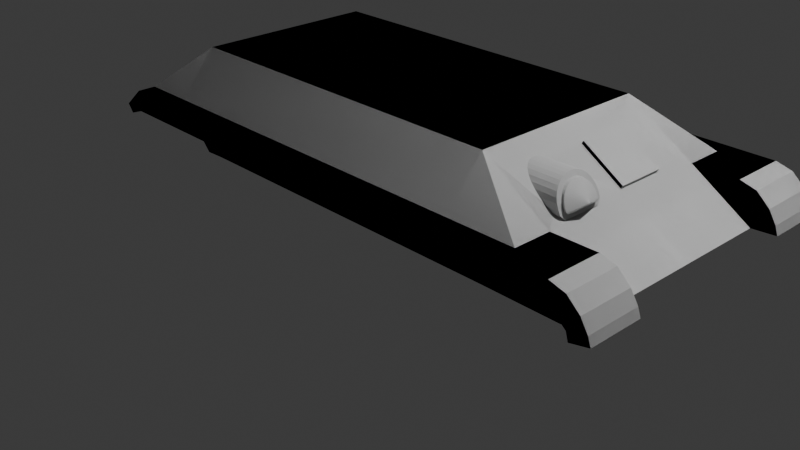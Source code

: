 # Source: t34.blend  (saved by Blender 4.2.66; exported with 4.5.12 LTS)
import bpy
from mathutils import Matrix  # noqa: F401  (used for matrix-valued properties, if any)

bpy.ops.wm.read_factory_settings(use_empty=True)
scene = bpy.context.scene
scene.name = 'Scene'

# ---- collections
col_collection_1 = bpy.data.collections.new('Collection 1'); scene.collection.children.link(col_collection_1)
col_collection = bpy.data.collections.new('Collection'); scene.collection.children.link(col_collection)
col_armor = bpy.data.collections.new('Armor'); scene.collection.children.link(col_armor)

# ---- world
world_world = bpy.data.worlds.new('World'); scene.world = world_world
world_world.use_nodes = True; world_world.node_tree.nodes.clear()
_N = world_world.node_tree.nodes; _L = world_world.node_tree.links
n0 = _N.new('ShaderNodeOutputWorld'); n0.name = 'World Output'; n0.location = (300, 300)
n1 = _N.new('ShaderNodeBackground'); n1.name = 'Background'; n1.location = (10, 300)
n1.inputs[0].default_value = (0.05088, 0.05088, 0.05088, 1.0)
_L.new(n1.outputs[0], n0.inputs[0])
n0.is_active_output = True
world_world.color = (0.05088, 0.05088, 0.05088)
world_world.sun_shadow_jitter_overblur = 0.0

# ---- cameras
cam_camera = bpy.data.cameras.new('Camera')
cam_camera.clip_end = 100.0
cam_camera.ortho_scale = 7.314

# ---- lights
light_light = bpy.data.lights.new('Light', 'POINT')
light_light.energy = 1000.0
light_light.shadow_soft_size = 0.1

# ---- meshes
me_cube_001 = bpy.data.meshes.new('Cube.001')
me_cube_001.from_pydata([(-1.805, 1.04, 1.578), (2.565, -0.2724, 1.232), (2.788, -0.8817, 0.3677), (2.788, 1.04, 0.3677), (3.251, 1.04, 0.7206), (3.251, -0.8817, 0.7206), (2.508, -0.3308, 1.36), (2.498, -0.361, 1.383), (-2.023, -0.8817, 0.3679), (-2.023, 1.04, 0.3679), (2.485, -0.4328, 1.41), (-1.805, 1.04, 1.122), (1.896, 1.04, 1.122), (1.896, -0.8817, 1.578), (1.896, 1.04, 0.3759), (-1.805, 1.04, 0.3759), (2.508, -0.6126, 1.36), (2.371, -0.8817, 0.3715), (2.617, -0.8817, 1.122), (2.371, 1.04, 0.3715), (2.534, -0.6558, 1.301), (1.896, -1.282, 1.122), (2.565, -0.671, 1.232), (1.896, 1.44, 1.122), (1.896, 1.04, 1.578), (2.617, 1.04, 1.122), (2.617, -1.282, 1.122), (2.576, -0.275, 1.208), (1.896, -0.8817, 1.122), (1.896, -0.8817, 0.3759), (-1.805, -0.8817, 0.3759), (-1.805, -0.8817, 1.122), (-1.805, 1.44, 1.122), (-2.553, 1.04, 0.9265), (-1.805, -1.282, 1.122), (2.082, -0.4717, 1.462), (-1.805, -0.8817, 1.578), (-2.553, -0.8817, 0.9265), (-2.329, -1.282, 1.122), (-1.805, 1.047, 1.122), (2.086, -0.521, 1.458), (2.083, -0.502, 1.46), (2.083, -0.4414, 1.46), (2.107, -0.5685, 1.445), (2.086, -0.4224, 1.458), (2.14, -0.3312, 1.424), (2.186, -0.6505, 1.395), (2.186, -0.2929, 1.395), (2.241, -0.682, 1.36), (2.14, -0.6122, 1.424), (2.107, -0.3749, 1.445), (2.304, -0.7053, 1.32), (2.372, -0.2237, 1.277), (2.372, -0.7197, 1.277), (2.304, -0.238, 1.32), (2.515, -0.2237, 1.186), (2.583, -0.6751, 1.143), (2.583, -0.2683, 1.143), (2.515, -0.7197, 1.186), (2.444, -0.2188, 1.232), (2.444, -0.7246, 1.232), (2.241, -0.2614, 1.36), (2.526, -0.238, 1.32), (2.508, -0.2614, 1.36), (2.585, -0.7197, 1.186), (2.605, -0.6751, 1.143), (2.47, -0.5685, 1.445), (2.479, -0.6122, 1.424), (2.492, -0.2929, 1.395), (2.605, -0.2683, 1.143), (2.492, -0.6505, 1.395), (2.479, -0.3312, 1.424), (2.585, -0.2237, 1.186), (2.508, -0.682, 1.36), (2.47, -0.3749, 1.445), (2.565, -0.2188, 1.232), (2.526, -0.7053, 1.32), (2.464, -0.4224, 1.458), (2.545, -0.7197, 1.277), (2.462, -0.4717, 1.462), (2.545, -0.2237, 1.277), (2.565, -0.7246, 1.232), (2.464, -0.521, 1.458), (2.534, -0.2876, 1.301), (2.52, -0.306, 1.333), (2.576, -0.6684, 1.208), (2.583, -0.652, 1.192), (2.49, -0.548, 1.4), (2.498, -0.5824, 1.383), (2.583, -0.2914, 1.192), (2.52, -0.6374, 1.333), (2.49, -0.3954, 1.4), (2.549, -0.6672, 1.267), (2.484, -0.4717, 1.413), (2.549, -0.2762, 1.267), (2.485, -0.5106, 1.41), (2.568, -0.2963, 1.301), (2.617, -0.6608, 1.192), (2.542, -0.3395, 1.36), (2.617, -0.3001, 1.192), (2.532, -0.3697, 1.383), (2.554, -0.6462, 1.333), (2.524, -0.4042, 1.4), (2.568, -0.6646, 1.301), (2.52, -0.4416, 1.41), (2.583, -0.285, 1.267), (2.52, -0.5194, 1.41), (2.554, -0.3148, 1.333), (2.61, -0.6772, 1.208), (2.524, -0.5567, 1.4), (2.532, -0.5912, 1.383), (2.542, -0.6214, 1.36), (2.61, -0.2837, 1.208), (2.599, -0.2812, 1.232), (2.583, -0.6759, 1.267), (2.518, -0.4805, 1.413), (2.599, -0.6798, 1.232), (2.679, -0.4899, 1.254), (2.617, -0.4812, 1.192), (2.128, 0.09389, 1.431), (2.558, 0.09389, 1.159), (2.128, 0.6022, 1.431), (2.558, 0.6022, 1.159), (2.145, 0.6022, 1.459), (2.145, 0.09389, 1.459), (2.575, 0.09389, 1.187), (2.575, 0.6022, 1.187), (3.092, -0.8817, 1.122), (3.092, 1.04, 1.122), (3.092, 1.44, 1.122), (3.092, -1.282, 1.122), (3.26, -0.8817, 1.075), (3.26, 1.04, 1.075), (3.26, 1.44, 1.075), (3.26, -1.282, 1.075), (3.396, -0.8817, 0.9521), (3.396, 1.04, 0.9521), (3.396, 1.44, 0.9521), (3.396, -1.282, 0.9521), (3.474, -0.8817, 0.8253), (3.474, 1.04, 0.8253), (3.474, 1.44, 0.8253), (3.474, -1.282, 0.8253), (3.505, -0.8817, 0.7361), (3.505, 1.04, 0.7361), (3.505, 1.44, 0.7361), (3.505, -1.282, 0.7361), (3.474, 1.626, 0.8253), (2.617, 1.44, 1.122), (2.617, 1.626, 1.122), (3.26, 1.626, 1.075), (3.092, 1.626, 1.122), (-1.805, 1.626, 1.122), (3.505, 1.626, 0.7361), (3.22, 1.626, 0.829), (1.896, 1.626, 1.122), (1.896, 1.626, 0.8996), (3.305, 1.626, 0.693), (3.396, 1.626, 0.9521), (-1.805, 1.626, 0.8996), (3.092, 1.626, 0.8996), (3.167, 1.626, 0.8773), (2.617, 1.626, 0.8996), (3.28, 1.626, 0.7797), (-2.329, 1.626, 0.8996), (-2.329, 1.44, 1.122), (-2.329, 1.626, 1.122), (-2.565, 1.44, 0.9223), (-2.565, 1.626, 0.9223), (-2.498, 1.626, 0.8371), (-1.804, -1.282, 1.122), (3.093, -1.282, 1.122), (3.261, -1.282, 1.075), (3.397, -1.282, 0.9521), (3.475, -1.282, 0.8253), (3.506, -1.282, 0.7361), (3.475, -1.468, 0.8253), (2.619, -1.282, 1.122), (2.619, -1.468, 1.122), (3.261, -1.468, 1.075), (3.093, -1.468, 1.122), (-1.804, -1.468, 1.122), (3.221, -1.468, 0.829), (3.306, -1.468, 0.693), (3.397, -1.468, 0.9521), (-1.804, -1.468, 0.8996), (3.093, -1.468, 0.8996), (3.281, -1.468, 0.7797), (-2.327, -1.468, 1.122), (-2.564, -1.282, 0.9223), (-2.497, -1.468, 0.8371), (1.898, -1.282, 1.122), (3.506, -1.468, 0.7361), (1.898, -1.468, 1.122), (1.898, -1.468, 0.8996), (3.168, -1.468, 0.8773), (2.619, -1.468, 0.8996), (-2.327, -1.468, 0.8996), (-2.327, -1.282, 1.122), (-2.564, -1.468, 0.9223)], [], [(18, 17, 2, 5), (29, 30, 15, 14), (36, 13, 24, 0), (3, 4, 5, 2), (19, 25, 4, 3), (25, 18, 5, 4), (17, 19, 3, 2), (8, 37, 33, 9), (30, 31, 37, 8), (15, 30, 8, 9), (32, 23, 12, 11), (21, 34, 31, 28), (34, 36, 38), (29, 14, 19, 17), (14, 12, 25, 19), (28, 18, 26, 21), (23, 32, 0, 24), (36, 37, 38), (18, 28, 29, 17), (34, 21, 13, 36), (25, 12, 23, 148), (148, 23, 24), (24, 25, 148), (13, 21, 26), (18, 13, 26), (29, 28, 31, 30), (15, 11, 12, 14), (33, 37, 36, 0), (165, 33, 0), (32, 11, 33, 165), (0, 32, 165), (31, 34, 38, 37), (33, 39, 15, 9), (33, 11, 39), (11, 15, 39), (49, 13, 18, 58, 60, 53, 51, 48, 46), (44, 42, 41, 40, 43, 49, 46, 48, 51, 53, 60, 58, 56, 57, 55, 59, 52, 54, 61, 47, 45, 50), (121, 25, 24), (61, 63, 62, 54), (56, 65, 64, 58), (49, 67, 66, 43), (47, 68, 63, 61), (56, 65, 69, 57), (46, 70, 67, 49), (45, 71, 68, 47), (55, 72, 69, 57), (48, 73, 70, 46), (50, 74, 71, 45), (59, 75, 72, 55), (51, 76, 73, 48), (77, 74, 50, 44), (53, 78, 76, 51), (42, 35, 79, 77, 44), (52, 80, 75, 59), (60, 81, 78, 53), (40, 82, 79, 35, 41), (54, 62, 80, 52), (58, 64, 81, 60), (43, 66, 82, 40), (84, 83, 62, 63), (86, 85, 64, 65), (88, 87, 66, 67), (6, 84, 63, 68), (89, 86, 65, 69), (16, 88, 67, 70), (7, 6, 68, 71), (27, 89, 69, 72), (90, 16, 70, 73), (91, 7, 71, 74), (1, 27, 72, 75), (20, 90, 73, 76), (10, 91, 74, 77), (92, 20, 76, 78), (93, 10, 77, 79), (94, 1, 75, 80), (22, 92, 78, 81), (95, 93, 79, 82), (83, 94, 80, 62), (85, 22, 81, 64), (87, 95, 82, 66), (84, 6, 98, 107), (96, 107, 117), (94, 83, 96, 105), (90, 20, 103, 101), (86, 89, 99, 97), (22, 85, 108, 116), (91, 10, 104, 102), (88, 16, 111, 110), (95, 87, 109, 106), (20, 92, 114, 103), (6, 7, 100, 98), (10, 93, 115, 104), (89, 27, 112, 99), (83, 84, 107, 96), (1, 94, 105, 113), (16, 90, 101, 111), (85, 86, 97, 108), (92, 22, 116, 114), (7, 91, 102, 100), (87, 88, 110, 109), (93, 95, 106, 115), (27, 1, 113, 112), (97, 99, 118), (107, 98, 117), (98, 100, 117), (100, 102, 117), (102, 104, 117), (104, 115, 117), (115, 106, 117), (106, 109, 117), (109, 110, 117), (110, 111, 117), (111, 101, 117), (101, 103, 117), (103, 114, 117), (114, 116, 117), (116, 108, 117), (108, 97, 117), (97, 118, 117), (99, 112, 117), (112, 113, 117), (113, 105, 117), (105, 96, 117), (117, 118, 99), (121, 119, 124, 123), (139, 142, 146, 143), (124, 125, 126, 123), (119, 121, 24), (135, 138, 142, 139), (131, 134, 138, 135), (129, 128, 132, 133), (119, 42, 44), (119, 41, 42), (119, 40, 41), (148, 25, 128, 129), (18, 26, 130, 127), (119, 24, 13, 49, 43, 40), (127, 130, 134, 131), (121, 122, 25), (133, 132, 136, 137), (137, 136, 140, 141), (141, 140, 144, 145), (122, 121, 123, 126), (119, 120, 125, 124), (120, 122, 126, 125), (18, 25, 122, 120, 119, 44, 50, 45, 47, 61, 54, 52, 59, 55, 57, 56, 58), (137, 141, 147, 158), (23, 148, 149, 155), (129, 133, 150, 151), (141, 145, 153, 147), (148, 129, 151, 149), (165, 32, 152, 166), (133, 137, 158, 150), (23, 32, 152, 155), (151, 150, 161, 160), (147, 153, 157, 163), (149, 151, 160, 162), (150, 158, 154, 161), (155, 152, 159, 156), (155, 149, 162, 156), (158, 147, 163, 154), (166, 152, 159, 164), (166, 164, 169, 168), (165, 166, 168, 167), (165, 33, 167), (173, 174, 176, 184), (191, 177, 178, 193), (171, 172, 179, 180), (174, 175, 192, 176), (177, 171, 180, 178), (198, 170, 181, 188), (172, 173, 184, 179), (191, 170, 181, 193), (180, 179, 195, 186), (176, 192, 183, 187), (178, 180, 186, 196), (179, 184, 182, 195), (193, 181, 185, 194), (193, 178, 196, 194), (184, 176, 187, 182), (188, 181, 185, 197), (188, 197, 190, 199), (198, 188, 199, 189), (37, 38, 189), (143, 5, 18, 127, 131, 135, 139), (4, 144, 140, 136, 132, 128, 25)])
_uv = me_cube_001.uv_layers.new(name='UVMap')
_uv.uv.foreach_set('vector', [0.625, 0.25, 0.375, 0.25, 0.375, 0.25, 0.625, 0.25, 0.125, 0.5, 0.375, 0.5, 0.375, 0.75, 0.125, 0.75, 0.625, 0.5, 0.875, 0.5, 0.875, 0.75, 0.625, 0.75, 0.375, 0.0, 0.625, 0.0, 0.625, 0.25, 0.375, 0.25, 0.375, 1.0, 0.625, 1.0, 0.625, 1.0, 0.375, 1.0, 0.875, 0.75, 0.875, 0.5, 0.875, 0.5, 0.875, 0.75, 0.125, 0.5, 0.125, 0.75, 0.125, 0.75, 0.125, 0.5, 0.375, 0.5, 0.5301, 0.5, 0.5301, 0.75, 0.375, 0.75, 0.375, 0.5, 0.5301, 0.5, 0.5301, 0.5, 0.375, 0.5, 0.375, 0.75, 0.375, 0.5, 0.375, 0.5, 0.375, 0.75, 0.5301, 0.75, 0.5301, 1.0, 0.5301, 1.0, 0.5301, 0.75, 0.5301, 0.25, 0.5301, 0.5, 0.5301, 0.5, 0.5301, 0.25, 0.5301, 0.5, 0.625, 0.5, 0.5301, 0.5, 0.125, 0.5, 0.125, 0.75, 0.125, 0.75, 0.125, 0.5, 0.375, 1.0, 0.5301, 1.0, 0.625, 1.0, 0.375, 1.0, 0.5301, 0.25, 0.625, 0.25, 0.625, 0.25, 0.5301, 0.25, 0.5301, 1.0, 0.5301, 0.75, 0.625, 0.75, 0.625, 1.0, 0.625, 0.5, 0.5301, 0.5, 0.5301, 0.5, 0.625, 0.25, 0.5301, 0.25, 0.375, 0.25, 0.375, 0.25, 0.5301, 0.5, 0.5301, 0.25, 0.625, 0.25, 0.625, 0.5, 0.625, 1.0, 0.5301, 1.0, 0.5301, 1.0, 0.625, 1.0, 0.625, 1.0, 0.5301, 1.0, 0.625, 1.0, 0.875, 0.75, 0.875, 0.75, 0.875, 0.75, 0.625, 0.25, 0.5301, 0.25, 0.625, 0.25, 0.875, 0.5, 0.875, 0.5, 0.875, 0.5, 0.375, 0.25, 0.5301, 0.25, 0.5301, 0.5, 0.375, 0.5, 0.375, 0.75, 0.5301, 0.75, 0.5301, 1.0, 0.375, 1.0, 0.5301, 0.75, 0.5301, 0.5, 0.625, 0.5, 0.625, 0.75, 0.5301, 0.75, 0.5301, 0.75, 0.625, 0.75, 0.5301, 0.75, 0.5301, 0.75, 0.5301, 0.75, 0.5301, 0.75, 0.625, 0.75, 0.5301, 0.75, 0.5301, 0.75, 0.5301, 0.5, 0.5301, 0.5, 0.5301, 0.5, 0.5301, 0.5, 0.5301, 0.75, 0.5301, 0.75, 0.375, 0.75, 0.375, 0.75, 0.5301, 0.75, 0.5301, 0.75, 0.5301, 0.75, 0.5301, 0.75, 0.375, 0.75, 0.5301, 0.75, 0.875, 0.5351, 0.875, 0.5, 0.875, 0.5, 0.875, 0.5211, 0.875, 0.5204, 0.875, 0.5211, 0.875, 0.5229, 0.875, 0.526, 0.875, 0.5301, 0.875, 0.5598, 0.875, 0.5573, 0.875, 0.5494, 0.875, 0.5469, 0.875, 0.5408, 0.875, 0.5351, 0.875, 0.5301, 0.875, 0.526, 0.875, 0.5229, 0.875, 0.5211, 0.875, 0.5204, 0.875, 0.5211, 0.875, 0.5269, 0.875, 0.5798, 0.875, 0.5856, 0.875, 0.5862, 0.875, 0.5856, 0.875, 0.5837, 0.875, 0.5807, 0.875, 0.5766, 0.875, 0.5716, 0.875, 0.5659, 0.0, 1.0, 0.875, 0.75, 0.875, 0.75, 0.0, 0.0, 0.0, 0.0, 0.0, 0.0, 0.0, 0.0, 0.0, 0.0, 0.0, 0.0, 0.0, 0.0, 0.0, 0.0, 0.0, 0.0, 0.0, 0.0, 0.0, 0.0, 0.0, 0.0, 0.0, 0.0, 0.0, 0.0, 0.0, 0.0, 0.0, 0.0, 0.0, 0.0, 0.0, 0.0, 0.0, 0.0, 0.0, 0.0, 0.0, 0.0, 0.0, 0.0, 0.0, 0.0, 0.0, 0.0, 0.0, 0.0, 0.0, 0.0, 0.0, 0.0, 0.0, 0.0, 0.0, 0.0, 0.0, 0.0, 0.0, 0.0, 0.0, 0.0, 0.0, 0.0, 0.0, 0.0, 0.0, 0.0, 0.0, 0.0, 0.0, 0.0, 0.0, 0.0, 0.0, 0.0, 0.0, 0.0, 0.0, 0.0, 0.0, 0.0, 0.0, 0.0, 0.0, 0.0, 0.0, 0.0, 0.0, 0.0, 0.0, 0.0, 0.0, 0.0, 0.0, 0.0, 0.0, 0.0, 0.0, 0.0, 0.0, 0.0, 0.0, 0.0, 0.0, 0.0, 0.0, 0.0, 0.0, 0.0, 0.0, 0.0, 0.0, 0.0, 0.0, 0.0, 0.0, 0.0, 0.0, 0.0, 0.0, 0.0, 0.0, 0.0, 0.0, 0.0, 0.0, 0.0, 0.0, 0.0, 0.0, 0.0, 0.0, 0.0, 0.0, 0.0, 0.0, 0.0, 0.0, 0.0, 0.0, 0.0, 0.0, 0.0, 0.0, 0.0, 0.0, 0.0, 0.0, 0.0, 0.0, 0.0, 0.0, 0.0, 0.0, 0.0, 0.0, 0.0, 0.0, 0.0, 0.0, 0.0, 0.0, 0.0, 0.0, 0.0, 0.0, 0.0, 0.0, 0.0, 0.0, 0.0, 0.0, 0.0, 0.0, 0.0, 0.0, 0.0, 0.0, 0.0, 0.0, 0.0, 0.0, 0.0, 0.0, 0.0, 0.0, 0.0, 0.0, 0.0, 0.0, 0.0, 0.0, 0.0, 0.0, 0.0, 0.0, 0.0, 0.0, 0.0, 0.0, 0.0, 0.0, 0.0, 0.0, 0.0, 0.0, 0.0, 0.0, 0.0, 0.0, 0.0, 0.0, 0.0, 0.0, 0.0, 0.0, 0.0, 0.0, 0.0, 0.0, 0.0, 0.0, 0.0, 0.0, 0.0, 0.0, 0.0, 0.0, 0.0, 0.0, 0.0, 0.0, 0.0, 0.0, 0.0, 0.0, 0.0, 0.0, 0.0, 0.0, 0.0, 0.0, 0.0, 0.0, 0.0, 0.0, 0.0, 0.0, 0.0, 0.0, 0.0, 0.0, 0.0, 0.0, 0.0, 0.0, 0.0, 0.0, 0.0, 0.0, 0.0, 0.0, 0.0, 0.0, 0.0, 0.0, 0.0, 0.0, 0.0, 0.0, 0.0, 0.0, 0.0, 0.0, 0.0, 0.0, 0.0, 0.0, 0.0, 0.0, 0.0, 0.0, 0.0, 0.0, 0.0, 0.0, 0.0, 0.0, 0.0, 0.0, 0.0, 0.0, 0.0, 0.0, 0.0, 0.0, 0.0, 0.0, 0.0, 0.0, 0.0, 0.0, 0.0, 0.0, 0.0, 0.0, 0.0, 0.0, 0.0, 0.0, 0.0, 0.0, 0.0, 0.0, 0.0, 0.0, 0.0, 0.0, 0.0, 0.0, 0.0, 0.0, 0.0, 0.0, 0.0, 0.0, 0.0, 0.0, 0.0, 0.0, 0.0, 0.0, 0.0, 0.0, 0.0, 0.0, 0.0, 0.0, 0.0, 0.0, 0.0, 0.0, 0.0, 0.0, 0.0, 0.0, 0.0, 0.0, 0.0, 0.0, 0.0, 0.0, 0.0, 0.0, 0.0, 0.0, 0.0, 0.0, 0.0, 0.0, 0.0, 0.0, 0.0, 0.0, 0.0, 0.0, 0.0, 0.0, 0.0, 0.0, 0.0, 0.0, 0.0, 0.0, 0.0, 0.0, 0.0, 0.0, 0.0, 0.0, 0.0, 0.0, 0.0, 0.0, 0.0, 0.0, 0.0, 0.0, 0.0, 0.0, 0.0, 0.0, 0.0, 0.0, 0.0, 0.0, 0.0, 0.0, 0.0, 0.0, 0.0, 0.0, 0.0, 0.0, 0.0, 0.0, 0.0, 0.0, 0.0, 0.0, 0.0, 0.0, 0.0, 0.0, 0.0, 0.0, 0.0, 0.0, 0.0, 0.0, 0.0, 0.0, 0.0, 0.0, 0.0, 0.0, 0.0, 0.0, 0.0, 0.0, 0.0, 0.0, 0.0, 0.0, 0.0, 0.0, 0.0, 0.0, 0.0, 0.0, 0.0, 0.0, 0.0, 0.0, 0.0, 0.0, 0.0, 0.0, 0.0, 0.0, 0.0, 0.0, 0.0, 0.0, 0.0, 0.0, 0.0, 0.0, 0.0, 0.0, 0.0, 0.0, 0.0, 0.0, 0.0, 0.0, 0.0, 0.0, 0.0, 0.0, 0.0, 0.0, 0.0, 0.0, 0.0, 0.0, 0.0, 0.0, 0.0, 0.0, 0.0, 0.0, 0.0, 0.0, 0.0, 0.0, 0.0, 0.0, 0.0, 0.0, 0.0, 0.0, 0.0, 0.0, 0.0, 0.0, 0.0, 0.0, 0.0, 0.0, 0.0, 0.0, 0.0, 0.0, 0.0, 0.0, 0.0, 0.0, 0.0, 0.0, 0.0, 0.0, 0.0, 0.0, 0.0, 0.0, 0.0, 0.0, 0.0, 0.0, 0.0, 0.0, 0.0, 0.0, 0.0, 0.0, 0.0, 0.0, 0.0, 0.0, 0.0, 0.0, 0.0, 0.0, 0.0, 0.0, 0.0, 0.0, 0.0, 0.0, 0.0, 0.0, 0.0, 0.0, 0.0, 0.0, 0.0, 0.0, 0.0, 0.0, 0.0, 0.0, 0.0, 0.0, 0.0, 0.0, 0.0, 0.0, 0.0, 0.0, 0.0, 0.0, 0.0, 0.0, 0.0, 0.0, 0.0, 0.0, 0.0, 0.0, 0.0, 0.0, 0.0, 0.0, 0.0, 0.0, 0.0, 0.0, 0.0, 0.0, 0.0, 0.0, 0.0, 0.0, 0.0, 0.0, 0.0, 0.0, 0.0, 0.0, 0.0, 0.0, 0.0, 0.0, 0.0, 0.0, 0.0, 0.0, 0.0, 0.0, 0.0, 0.0, 0.0, 0.0, 0.0, 0.0, 0.0, 0.0, 0.0, 0.0, 0.0, 0.0, 0.0, 0.0, 0.0, 0.0, 0.0, 0.0, 0.0, 0.0, 0.0, 0.0, 0.0, 0.0, 0.0, 0.0, 0.0, 0.0, 0.0, 0.0, 0.0, 0.0, 0.0, 0.0, 0.0, 0.0, 0.0, 0.0, 0.0, 0.0, 0.0, 0.0, 0.0, 0.0, 1.0, 0.0, 0.0, 0.0, 0.0, 0.0, 1.0, 0.625, 0.25, 0.625, 0.25, 0.625, 0.25, 0.625, 0.25, 0.0, 0.0, 1.0, 0.0, 1.0, 1.0, 0.0, 1.0, 0.0, 0.0, 0.0, 1.0, 0.875, 0.75, 0.625, 0.25, 0.625, 0.25, 0.625, 0.25, 0.625, 0.25, 0.625, 0.25, 0.625, 0.25, 0.625, 0.25, 0.625, 0.25, 0.625, 1.0, 0.625, 1.0, 0.625, 1.0, 0.625, 1.0, 0.0, 0.0, 0.0, 0.0, 0.0, 0.0, 0.0, 0.0, 0.875, 0.5494, 0.875, 0.5573, 0.0, 0.0, 0.0, 0.0, 0.0, 0.0, 0.625, 1.0, 0.625, 1.0, 0.625, 1.0, 0.625, 1.0, 0.625, 0.25, 0.625, 0.25, 0.625, 0.25, 0.625, 0.25, 0.0, 0.0, 0.875, 0.75, 0.875, 0.5, 0.0, 0.0, 0.0, 0.0, 0.0, 0.0, 0.625, 0.25, 0.625, 0.25, 0.625, 0.25, 0.625, 0.25, 0.0, 1.0, 1.0, 1.0, 0.875, 0.75, 0.625, 1.0, 0.625, 1.0, 0.625, 1.0, 0.625, 1.0, 0.625, 1.0, 0.625, 1.0, 0.625, 1.0, 0.625, 1.0, 0.625, 1.0, 0.625, 1.0, 0.625, 1.0, 0.625, 1.0, 1.0, 1.0, 0.0, 1.0, 0.0, 1.0, 1.0, 1.0, 0.0, 0.0, 1.0, 0.0, 1.0, 0.0, 0.0, 0.0, 1.0, 0.0, 1.0, 1.0, 1.0, 1.0, 1.0, 0.0, 0.875, 0.5, 0.875, 0.75, 1.0, 1.0, 1.0, 0.0, 0.0, 0.0, 0.0, 0.0, 0.0, 0.0, 0.0, 0.0, 0.0, 0.0, 0.0, 0.0, 0.0, 0.0, 0.0, 0.0, 0.0, 0.0, 0.0, 0.0, 0.0, 0.0, 0.0, 0.0, 0.875, 0.5211, 0.625, 1.0, 0.625, 1.0, 0.625, 1.0, 0.625, 1.0, 0.5301, 1.0, 0.625, 1.0, 0.625, 1.0, 0.5301, 1.0, 0.625, 1.0, 0.625, 1.0, 0.625, 1.0, 0.625, 1.0, 0.625, 1.0, 0.625, 1.0, 0.625, 1.0, 0.625, 1.0, 0.625, 1.0, 0.625, 1.0, 0.625, 1.0, 0.625, 1.0, 0.5301, 0.75, 0.5301, 0.75, 0.5301, 0.75, 0.5301, 0.75, 0.625, 1.0, 0.625, 1.0, 0.625, 1.0, 0.625, 1.0, 0.5301, 1.0, 0.5301, 0.75, 0.5301, 0.75, 0.5301, 1.0, 0.625, 1.0, 0.625, 1.0, 0.625, 1.0, 0.625, 1.0, 0.625, 1.0, 0.625, 1.0, 0.625, 1.0, 0.625, 1.0, 0.625, 1.0, 0.625, 1.0, 0.625, 1.0, 0.625, 1.0, 0.625, 1.0, 0.625, 1.0, 0.625, 1.0, 0.625, 1.0, 0.5301, 1.0, 0.5301, 0.75, 0.5301, 0.75, 0.5301, 1.0, 0.5301, 1.0, 0.625, 1.0, 0.625, 1.0, 0.5301, 1.0, 0.625, 1.0, 0.625, 1.0, 0.625, 1.0, 0.625, 1.0, 0.5301, 0.75, 0.5301, 0.75, 0.5301, 0.75, 0.5301, 0.75, 0.5301, 0.75, 0.5301, 0.75, 0.5301, 0.75, 0.5301, 0.75, 0.5301, 0.75, 0.5301, 0.75, 0.5301, 0.75, 0.5301, 0.75, 0.0, 0.0, 0.0, 0.0, 0.0, 0.0, 0.625, 1.0, 0.625, 1.0, 0.625, 1.0, 0.625, 1.0, 0.5301, 1.0, 0.625, 1.0, 0.625, 1.0, 0.5301, 1.0, 0.625, 1.0, 0.625, 1.0, 0.625, 1.0, 0.625, 1.0, 0.625, 1.0, 0.625, 1.0, 0.625, 1.0, 0.625, 1.0, 0.625, 1.0, 0.625, 1.0, 0.625, 1.0, 0.625, 1.0, 0.5301, 0.75, 0.5301, 0.75, 0.5301, 0.75, 0.5301, 0.75, 0.625, 1.0, 0.625, 1.0, 0.625, 1.0, 0.625, 1.0, 0.5301, 1.0, 0.5301, 0.75, 0.5301, 0.75, 0.5301, 1.0, 0.625, 1.0, 0.625, 1.0, 0.625, 1.0, 0.625, 1.0, 0.625, 1.0, 0.625, 1.0, 0.625, 1.0, 0.625, 1.0, 0.625, 1.0, 0.625, 1.0, 0.625, 1.0, 0.625, 1.0, 0.625, 1.0, 0.625, 1.0, 0.625, 1.0, 0.625, 1.0, 0.5301, 1.0, 0.5301, 0.75, 0.5301, 0.75, 0.5301, 1.0, 0.5301, 1.0, 0.625, 1.0, 0.625, 1.0, 0.5301, 1.0, 0.625, 1.0, 0.625, 1.0, 0.625, 1.0, 0.625, 1.0, 0.5301, 0.75, 0.5301, 0.75, 0.5301, 0.75, 0.5301, 0.75, 0.5301, 0.75, 0.5301, 0.75, 0.5301, 0.75, 0.5301, 0.75, 0.5301, 0.75, 0.5301, 0.75, 0.5301, 0.75, 0.5301, 0.75, 0.5301, 0.5, 0.5301, 0.5, 0.0, 0.0, 0.0, 0.0, 0.0, 0.0, 0.0, 0.0, 0.0, 0.0, 0.0, 0.0, 0.0, 0.0, 0.0, 0.0, 0.0, 0.0, 0.0, 0.0, 0.0, 0.0, 0.0, 0.0, 0.0, 0.0, 0.0, 0.0, 0.0, 0.0])
me_cube_001.update()
me_cube_002 = bpy.data.meshes.new('Cube.002')
me_cube_002.from_pydata([(-1.805, 1.04, 1.578), (2.565, -0.2724, 1.232), (2.788, -0.8817, 0.3677), (2.788, 1.04, 0.3677), (3.251, 1.04, 0.7206), (3.251, -0.8817, 0.7206), (2.508, -0.3308, 1.36), (2.498, -0.361, 1.383), (-2.023, -0.8817, 0.3679), (-2.023, 1.04, 0.3679), (2.485, -0.4328, 1.41), (-1.805, 1.04, 1.122), (1.896, 1.04, 1.122), (1.896, -0.8817, 1.578), (1.896, 1.04, 0.3759), (-1.805, 1.04, 0.3759), (2.508, -0.6126, 1.36), (2.371, -0.8817, 0.3715), (2.617, -0.8817, 1.122), (2.371, 1.04, 0.3715), (2.534, -0.6558, 1.301), (1.896, -1.282, 1.122), (2.565, -0.671, 1.232), (1.896, 1.44, 1.122), (1.896, 1.04, 1.578), (2.617, 1.04, 1.122), (2.617, -1.282, 1.122), (2.576, -0.275, 1.208), (1.896, -0.8817, 1.122), (1.896, -0.8817, 0.3759), (-1.805, -0.8817, 0.3759), (-1.805, -0.8817, 1.122), (-1.805, 1.44, 1.122), (-2.553, 1.04, 0.9265), (-1.805, -1.282, 1.122), (2.082, -0.4717, 1.462), (-1.805, -0.8817, 1.578), (-2.553, -0.8817, 0.9265), (-2.329, -1.282, 1.122), (-1.805, 1.047, 1.122), (2.086, -0.521, 1.458), (2.083, -0.502, 1.46), (2.083, -0.4414, 1.46), (2.107, -0.5685, 1.445), (2.086, -0.4224, 1.458), (2.14, -0.3312, 1.424), (2.186, -0.6505, 1.395), (2.186, -0.2929, 1.395), (2.241, -0.682, 1.36), (2.14, -0.6122, 1.424), (2.107, -0.3749, 1.445), (2.304, -0.7053, 1.32), (2.372, -0.2237, 1.277), (2.372, -0.7197, 1.277), (2.304, -0.238, 1.32), (2.515, -0.2237, 1.186), (2.583, -0.6751, 1.143), (2.583, -0.2683, 1.143), (2.515, -0.7197, 1.186), (2.444, -0.2188, 1.232), (2.444, -0.7246, 1.232), (2.241, -0.2614, 1.36), (2.526, -0.238, 1.32), (2.508, -0.2614, 1.36), (2.585, -0.7197, 1.186), (2.605, -0.6751, 1.143), (2.47, -0.5685, 1.445), (2.479, -0.6122, 1.424), (2.492, -0.2929, 1.395), (2.605, -0.2683, 1.143), (2.492, -0.6505, 1.395), (2.479, -0.3312, 1.424), (2.585, -0.2237, 1.186), (2.508, -0.682, 1.36), (2.47, -0.3749, 1.445), (2.565, -0.2188, 1.232), (2.526, -0.7053, 1.32), (2.464, -0.4224, 1.458), (2.545, -0.7197, 1.277), (2.462, -0.4717, 1.462), (2.545, -0.2237, 1.277), (2.565, -0.7246, 1.232), (2.464, -0.521, 1.458), (2.534, -0.2876, 1.301), (2.52, -0.306, 1.333), (2.576, -0.6684, 1.208), (2.583, -0.652, 1.192), (2.49, -0.548, 1.4), (2.498, -0.5824, 1.383), (2.583, -0.2914, 1.192), (2.52, -0.6374, 1.333), (2.49, -0.3954, 1.4), (2.549, -0.6672, 1.267), (2.484, -0.4717, 1.413), (2.549, -0.2762, 1.267), (2.485, -0.5106, 1.41), (2.568, -0.2963, 1.301), (2.617, -0.6608, 1.192), (2.542, -0.3395, 1.36), (2.617, -0.3001, 1.192), (2.532, -0.3697, 1.383), (2.554, -0.6462, 1.333), (2.524, -0.4042, 1.4), (2.568, -0.6646, 1.301), (2.52, -0.4416, 1.41), (2.583, -0.285, 1.267), (2.52, -0.5194, 1.41), (2.554, -0.3148, 1.333), (2.61, -0.6772, 1.208), (2.524, -0.5567, 1.4), (2.532, -0.5912, 1.383), (2.542, -0.6214, 1.36), (2.61, -0.2837, 1.208), (2.599, -0.2812, 1.232), (2.583, -0.6759, 1.267), (2.518, -0.4805, 1.413), (2.599, -0.6798, 1.232), (2.679, -0.4899, 1.254), (2.617, -0.4812, 1.192), (2.128, 0.09389, 1.431), (2.558, 0.09389, 1.159), (2.128, 0.6022, 1.431), (2.558, 0.6022, 1.159), (2.145, 0.6022, 1.459), (2.145, 0.09389, 1.459), (2.575, 0.09389, 1.187), (2.575, 0.6022, 1.187), (3.092, -0.8817, 1.122), (3.092, 1.04, 1.122), (3.092, 1.44, 1.122), (3.092, -1.282, 1.122), (3.26, -0.8817, 1.075), (3.26, 1.04, 1.075), (3.26, 1.44, 1.075), (3.26, -1.282, 1.075), (3.396, -0.8817, 0.9521), (3.396, 1.04, 0.9521), (3.396, 1.44, 0.9521), (3.396, -1.282, 0.9521), (3.474, -0.8817, 0.8253), (3.474, 1.04, 0.8253), (3.474, 1.44, 0.8253), (3.474, -1.282, 0.8253), (3.505, -0.8817, 0.7361), (3.505, 1.04, 0.7361), (3.505, 1.44, 0.7361), (3.505, -1.282, 0.7361), (3.474, 1.626, 0.8253), (2.617, 1.44, 1.122), (2.617, 1.626, 1.122), (3.26, 1.626, 1.075), (3.092, 1.626, 1.122), (-1.805, 1.626, 1.122), (3.505, 1.626, 0.7361), (3.22, 1.626, 0.829), (1.896, 1.626, 1.122), (1.896, 1.626, 0.8996), (3.305, 1.626, 0.693), (3.396, 1.626, 0.9521), (-1.805, 1.626, 0.8996), (3.092, 1.626, 0.8996), (3.167, 1.626, 0.8773), (2.617, 1.626, 0.8996), (3.28, 1.626, 0.7797), (-2.329, 1.626, 0.8996), (-2.329, 1.44, 1.122), (-2.329, 1.626, 1.122), (-2.565, 1.44, 0.9223), (-2.565, 1.626, 0.9223), (-2.498, 1.626, 0.8371), (-1.804, -1.282, 1.122), (3.093, -1.282, 1.122), (3.261, -1.282, 1.075), (3.397, -1.282, 0.9521), (3.475, -1.282, 0.8253), (3.506, -1.282, 0.7361), (3.475, -1.468, 0.8253), (2.619, -1.282, 1.122), (2.619, -1.468, 1.122), (3.261, -1.468, 1.075), (3.093, -1.468, 1.122), (-1.804, -1.468, 1.122), (3.221, -1.468, 0.829), (3.306, -1.468, 0.693), (3.397, -1.468, 0.9521), (-1.804, -1.468, 0.8996), (3.093, -1.468, 0.8996), (3.281, -1.468, 0.7797), (-2.327, -1.468, 1.122), (-2.564, -1.282, 0.9223), (-2.497, -1.468, 0.8371), (1.898, -1.282, 1.122), (3.506, -1.468, 0.7361), (1.898, -1.468, 1.122), (1.898, -1.468, 0.8996), (3.168, -1.468, 0.8773), (2.619, -1.468, 0.8996), (-2.327, -1.468, 0.8996), (-2.327, -1.282, 1.122), (-2.564, -1.468, 0.9223)], [], [(18, 17, 2, 5), (3, 4, 5, 2), (19, 25, 4, 3), (25, 18, 5, 4), (8, 37, 33, 9), (30, 31, 37, 8), (32, 23, 12, 11), (21, 34, 31, 28), (34, 36, 38), (14, 12, 25, 19), (28, 18, 26, 21), (23, 32, 0, 24), (36, 37, 38), (18, 28, 29, 17), (34, 21, 13, 36), (25, 12, 23, 148), (148, 23, 24), (24, 25, 148), (13, 21, 26), (18, 13, 26), (29, 28, 31, 30), (15, 11, 12, 14), (33, 37, 36, 0), (165, 33, 0), (32, 11, 33, 165), (0, 32, 165), (31, 34, 38, 37), (33, 39, 15, 9), (33, 11, 39), (11, 15, 39), (49, 13, 18, 58, 60, 53, 51, 48, 46), (44, 42, 41, 40, 43, 49, 46, 48, 51, 53, 60, 58, 56, 57, 55, 59, 52, 54, 61, 47, 45, 50), (121, 25, 24), (61, 63, 62, 54), (56, 65, 64, 58), (49, 67, 66, 43), (47, 68, 63, 61), (56, 65, 69, 57), (46, 70, 67, 49), (45, 71, 68, 47), (55, 72, 69, 57), (48, 73, 70, 46), (50, 74, 71, 45), (59, 75, 72, 55), (51, 76, 73, 48), (77, 74, 50, 44), (53, 78, 76, 51), (42, 35, 79, 77, 44), (52, 80, 75, 59), (60, 81, 78, 53), (40, 82, 79, 35, 41), (54, 62, 80, 52), (58, 64, 81, 60), (43, 66, 82, 40), (84, 83, 62, 63), (86, 85, 64, 65), (88, 87, 66, 67), (6, 84, 63, 68), (89, 86, 65, 69), (16, 88, 67, 70), (7, 6, 68, 71), (27, 89, 69, 72), (90, 16, 70, 73), (91, 7, 71, 74), (1, 27, 72, 75), (20, 90, 73, 76), (10, 91, 74, 77), (92, 20, 76, 78), (93, 10, 77, 79), (94, 1, 75, 80), (22, 92, 78, 81), (95, 93, 79, 82), (83, 94, 80, 62), (85, 22, 81, 64), (87, 95, 82, 66), (84, 6, 98, 107), (96, 107, 117), (94, 83, 96, 105), (90, 20, 103, 101), (86, 89, 99, 97), (22, 85, 108, 116), (91, 10, 104, 102), (88, 16, 111, 110), (95, 87, 109, 106), (20, 92, 114, 103), (6, 7, 100, 98), (10, 93, 115, 104), (89, 27, 112, 99), (83, 84, 107, 96), (1, 94, 105, 113), (16, 90, 101, 111), (85, 86, 97, 108), (92, 22, 116, 114), (7, 91, 102, 100), (87, 88, 110, 109), (93, 95, 106, 115), (27, 1, 113, 112), (97, 99, 118), (107, 98, 117), (98, 100, 117), (100, 102, 117), (102, 104, 117), (104, 115, 117), (115, 106, 117), (106, 109, 117), (109, 110, 117), (110, 111, 117), (111, 101, 117), (101, 103, 117), (103, 114, 117), (114, 116, 117), (116, 108, 117), (108, 97, 117), (97, 118, 117), (99, 112, 117), (112, 113, 117), (113, 105, 117), (105, 96, 117), (117, 118, 99), (121, 119, 124, 123), (139, 142, 146, 143), (119, 121, 24), (135, 138, 142, 139), (131, 134, 138, 135), (129, 128, 132, 133), (119, 42, 44), (119, 41, 42), (119, 40, 41), (148, 25, 128, 129), (18, 26, 130, 127), (119, 24, 13, 49, 43, 40), (127, 130, 134, 131), (121, 122, 25), (133, 132, 136, 137), (137, 136, 140, 141), (141, 140, 144, 145), (122, 121, 123, 126), (119, 120, 125, 124), (120, 122, 126, 125), (18, 25, 122, 120, 119, 44, 50, 45, 47, 61, 54, 52, 59, 55, 57, 56, 58), (137, 141, 147, 158), (23, 148, 149, 155), (129, 133, 150, 151), (141, 145, 153, 147), (148, 129, 151, 149), (165, 32, 152, 166), (133, 137, 158, 150), (23, 32, 152, 155), (151, 150, 161, 160), (147, 153, 157, 163), (149, 151, 160, 162), (150, 158, 154, 161), (155, 152, 159, 156), (155, 149, 162, 156), (158, 147, 163, 154), (166, 152, 159, 164), (166, 164, 169, 168), (165, 166, 168, 167), (165, 33, 167), (173, 174, 176, 184), (191, 177, 178, 193), (171, 172, 179, 180), (174, 175, 192, 176), (177, 171, 180, 178), (198, 170, 181, 188), (172, 173, 184, 179), (191, 170, 181, 193), (180, 179, 195, 186), (176, 192, 183, 187), (178, 180, 186, 196), (179, 184, 182, 195), (193, 181, 185, 194), (193, 178, 196, 194), (184, 176, 187, 182), (188, 181, 185, 197), (188, 197, 190, 199), (198, 188, 199, 189), (37, 38, 189), (143, 5, 18, 127, 131, 135, 139), (4, 144, 140, 136, 132, 128, 25)])
_uv = me_cube_002.uv_layers.new(name='UVMap')
_uv.uv.foreach_set('vector', [0.625, 0.25, 0.375, 0.25, 0.375, 0.25, 0.625, 0.25, 0.375, 0.0, 0.625, 0.0, 0.625, 0.25, 0.375, 0.25, 0.375, 1.0, 0.625, 1.0, 0.625, 1.0, 0.375, 1.0, 0.875, 0.75, 0.875, 0.5, 0.875, 0.5, 0.875, 0.75, 0.375, 0.5, 0.5301, 0.5, 0.5301, 0.75, 0.375, 0.75, 0.375, 0.5, 0.5301, 0.5, 0.5301, 0.5, 0.375, 0.5, 0.5301, 0.75, 0.5301, 1.0, 0.5301, 1.0, 0.5301, 0.75, 0.5301, 0.25, 0.5301, 0.5, 0.5301, 0.5, 0.5301, 0.25, 0.5301, 0.5, 0.625, 0.5, 0.5301, 0.5, 0.375, 1.0, 0.5301, 1.0, 0.625, 1.0, 0.375, 1.0, 0.5301, 0.25, 0.625, 0.25, 0.625, 0.25, 0.5301, 0.25, 0.5301, 1.0, 0.5301, 0.75, 0.625, 0.75, 0.625, 1.0, 0.625, 0.5, 0.5301, 0.5, 0.5301, 0.5, 0.625, 0.25, 0.5301, 0.25, 0.375, 0.25, 0.375, 0.25, 0.5301, 0.5, 0.5301, 0.25, 0.625, 0.25, 0.625, 0.5, 0.625, 1.0, 0.5301, 1.0, 0.5301, 1.0, 0.625, 1.0, 0.625, 1.0, 0.5301, 1.0, 0.625, 1.0, 0.875, 0.75, 0.875, 0.75, 0.875, 0.75, 0.625, 0.25, 0.5301, 0.25, 0.625, 0.25, 0.875, 0.5, 0.875, 0.5, 0.875, 0.5, 0.375, 0.25, 0.5301, 0.25, 0.5301, 0.5, 0.375, 0.5, 0.375, 0.75, 0.5301, 0.75, 0.5301, 1.0, 0.375, 1.0, 0.5301, 0.75, 0.5301, 0.5, 0.625, 0.5, 0.625, 0.75, 0.5301, 0.75, 0.5301, 0.75, 0.625, 0.75, 0.5301, 0.75, 0.5301, 0.75, 0.5301, 0.75, 0.5301, 0.75, 0.625, 0.75, 0.5301, 0.75, 0.5301, 0.75, 0.5301, 0.5, 0.5301, 0.5, 0.5301, 0.5, 0.5301, 0.5, 0.5301, 0.75, 0.5301, 0.75, 0.375, 0.75, 0.375, 0.75, 0.5301, 0.75, 0.5301, 0.75, 0.5301, 0.75, 0.5301, 0.75, 0.375, 0.75, 0.5301, 0.75, 0.875, 0.5351, 0.875, 0.5, 0.875, 0.5, 0.875, 0.5211, 0.875, 0.5204, 0.875, 0.5211, 0.875, 0.5229, 0.875, 0.526, 0.875, 0.5301, 0.875, 0.5598, 0.875, 0.5573, 0.875, 0.5494, 0.875, 0.5469, 0.875, 0.5408, 0.875, 0.5351, 0.875, 0.5301, 0.875, 0.526, 0.875, 0.5229, 0.875, 0.5211, 0.875, 0.5204, 0.875, 0.5211, 0.875, 0.5269, 0.875, 0.5798, 0.875, 0.5856, 0.875, 0.5862, 0.875, 0.5856, 0.875, 0.5837, 0.875, 0.5807, 0.875, 0.5766, 0.875, 0.5716, 0.875, 0.5659, 0.0, 1.0, 0.875, 0.75, 0.875, 0.75, 0.0, 0.0, 0.0, 0.0, 0.0, 0.0, 0.0, 0.0, 0.0, 0.0, 0.0, 0.0, 0.0, 0.0, 0.0, 0.0, 0.0, 0.0, 0.0, 0.0, 0.0, 0.0, 0.0, 0.0, 0.0, 0.0, 0.0, 0.0, 0.0, 0.0, 0.0, 0.0, 0.0, 0.0, 0.0, 0.0, 0.0, 0.0, 0.0, 0.0, 0.0, 0.0, 0.0, 0.0, 0.0, 0.0, 0.0, 0.0, 0.0, 0.0, 0.0, 0.0, 0.0, 0.0, 0.0, 0.0, 0.0, 0.0, 0.0, 0.0, 0.0, 0.0, 0.0, 0.0, 0.0, 0.0, 0.0, 0.0, 0.0, 0.0, 0.0, 0.0, 0.0, 0.0, 0.0, 0.0, 0.0, 0.0, 0.0, 0.0, 0.0, 0.0, 0.0, 0.0, 0.0, 0.0, 0.0, 0.0, 0.0, 0.0, 0.0, 0.0, 0.0, 0.0, 0.0, 0.0, 0.0, 0.0, 0.0, 0.0, 0.0, 0.0, 0.0, 0.0, 0.0, 0.0, 0.0, 0.0, 0.0, 0.0, 0.0, 0.0, 0.0, 0.0, 0.0, 0.0, 0.0, 0.0, 0.0, 0.0, 0.0, 0.0, 0.0, 0.0, 0.0, 0.0, 0.0, 0.0, 0.0, 0.0, 0.0, 0.0, 0.0, 0.0, 0.0, 0.0, 0.0, 0.0, 0.0, 0.0, 0.0, 0.0, 0.0, 0.0, 0.0, 0.0, 0.0, 0.0, 0.0, 0.0, 0.0, 0.0, 0.0, 0.0, 0.0, 0.0, 0.0, 0.0, 0.0, 0.0, 0.0, 0.0, 0.0, 0.0, 0.0, 0.0, 0.0, 0.0, 0.0, 0.0, 0.0, 0.0, 0.0, 0.0, 0.0, 0.0, 0.0, 0.0, 0.0, 0.0, 0.0, 0.0, 0.0, 0.0, 0.0, 0.0, 0.0, 0.0, 0.0, 0.0, 0.0, 0.0, 0.0, 0.0, 0.0, 0.0, 0.0, 0.0, 0.0, 0.0, 0.0, 0.0, 0.0, 0.0, 0.0, 0.0, 0.0, 0.0, 0.0, 0.0, 0.0, 0.0, 0.0, 0.0, 0.0, 0.0, 0.0, 0.0, 0.0, 0.0, 0.0, 0.0, 0.0, 0.0, 0.0, 0.0, 0.0, 0.0, 0.0, 0.0, 0.0, 0.0, 0.0, 0.0, 0.0, 0.0, 0.0, 0.0, 0.0, 0.0, 0.0, 0.0, 0.0, 0.0, 0.0, 0.0, 0.0, 0.0, 0.0, 0.0, 0.0, 0.0, 0.0, 0.0, 0.0, 0.0, 0.0, 0.0, 0.0, 0.0, 0.0, 0.0, 0.0, 0.0, 0.0, 0.0, 0.0, 0.0, 0.0, 0.0, 0.0, 0.0, 0.0, 0.0, 0.0, 0.0, 0.0, 0.0, 0.0, 0.0, 0.0, 0.0, 0.0, 0.0, 0.0, 0.0, 0.0, 0.0, 0.0, 0.0, 0.0, 0.0, 0.0, 0.0, 0.0, 0.0, 0.0, 0.0, 0.0, 0.0, 0.0, 0.0, 0.0, 0.0, 0.0, 0.0, 0.0, 0.0, 0.0, 0.0, 0.0, 0.0, 0.0, 0.0, 0.0, 0.0, 0.0, 0.0, 0.0, 0.0, 0.0, 0.0, 0.0, 0.0, 0.0, 0.0, 0.0, 0.0, 0.0, 0.0, 0.0, 0.0, 0.0, 0.0, 0.0, 0.0, 0.0, 0.0, 0.0, 0.0, 0.0, 0.0, 0.0, 0.0, 0.0, 0.0, 0.0, 0.0, 0.0, 0.0, 0.0, 0.0, 0.0, 0.0, 0.0, 0.0, 0.0, 0.0, 0.0, 0.0, 0.0, 0.0, 0.0, 0.0, 0.0, 0.0, 0.0, 0.0, 0.0, 0.0, 0.0, 0.0, 0.0, 0.0, 0.0, 0.0, 0.0, 0.0, 0.0, 0.0, 0.0, 0.0, 0.0, 0.0, 0.0, 0.0, 0.0, 0.0, 0.0, 0.0, 0.0, 0.0, 0.0, 0.0, 0.0, 0.0, 0.0, 0.0, 0.0, 0.0, 0.0, 0.0, 0.0, 0.0, 0.0, 0.0, 0.0, 0.0, 0.0, 0.0, 0.0, 0.0, 0.0, 0.0, 0.0, 0.0, 0.0, 0.0, 0.0, 0.0, 0.0, 0.0, 0.0, 0.0, 0.0, 0.0, 0.0, 0.0, 0.0, 0.0, 0.0, 0.0, 0.0, 0.0, 0.0, 0.0, 0.0, 0.0, 0.0, 0.0, 0.0, 0.0, 0.0, 0.0, 0.0, 0.0, 0.0, 0.0, 0.0, 0.0, 0.0, 0.0, 0.0, 0.0, 0.0, 0.0, 0.0, 0.0, 0.0, 0.0, 0.0, 0.0, 0.0, 0.0, 0.0, 0.0, 0.0, 0.0, 0.0, 0.0, 0.0, 0.0, 0.0, 0.0, 0.0, 0.0, 0.0, 0.0, 0.0, 0.0, 0.0, 0.0, 0.0, 0.0, 0.0, 0.0, 0.0, 0.0, 0.0, 0.0, 0.0, 0.0, 0.0, 0.0, 0.0, 0.0, 0.0, 0.0, 0.0, 0.0, 0.0, 0.0, 0.0, 0.0, 0.0, 0.0, 0.0, 0.0, 0.0, 0.0, 0.0, 0.0, 0.0, 0.0, 0.0, 0.0, 0.0, 0.0, 0.0, 0.0, 0.0, 0.0, 0.0, 0.0, 0.0, 0.0, 0.0, 0.0, 0.0, 0.0, 0.0, 0.0, 0.0, 0.0, 0.0, 0.0, 0.0, 0.0, 0.0, 0.0, 0.0, 0.0, 0.0, 0.0, 0.0, 0.0, 0.0, 0.0, 0.0, 0.0, 0.0, 0.0, 0.0, 0.0, 0.0, 0.0, 0.0, 0.0, 0.0, 0.0, 0.0, 0.0, 0.0, 0.0, 0.0, 0.0, 0.0, 0.0, 0.0, 0.0, 0.0, 0.0, 0.0, 0.0, 0.0, 0.0, 0.0, 0.0, 0.0, 0.0, 0.0, 0.0, 0.0, 0.0, 0.0, 0.0, 0.0, 0.0, 0.0, 0.0, 0.0, 0.0, 0.0, 0.0, 0.0, 0.0, 0.0, 0.0, 0.0, 0.0, 0.0, 0.0, 0.0, 0.0, 0.0, 0.0, 0.0, 0.0, 0.0, 0.0, 0.0, 0.0, 0.0, 0.0, 0.0, 0.0, 0.0, 0.0, 0.0, 0.0, 0.0, 0.0, 0.0, 0.0, 0.0, 0.0, 0.0, 0.0, 0.0, 0.0, 0.0, 0.0, 0.0, 0.0, 0.0, 0.0, 0.0, 0.0, 0.0, 0.0, 0.0, 0.0, 0.0, 0.0, 0.0, 0.0, 0.0, 1.0, 0.0, 0.0, 0.0, 0.0, 0.0, 1.0, 0.625, 0.25, 0.625, 0.25, 0.625, 0.25, 0.625, 0.25, 0.0, 0.0, 0.0, 1.0, 0.875, 0.75, 0.625, 0.25, 0.625, 0.25, 0.625, 0.25, 0.625, 0.25, 0.625, 0.25, 0.625, 0.25, 0.625, 0.25, 0.625, 0.25, 0.625, 1.0, 0.625, 1.0, 0.625, 1.0, 0.625, 1.0, 0.0, 0.0, 0.0, 0.0, 0.0, 0.0, 0.0, 0.0, 0.875, 0.5494, 0.875, 0.5573, 0.0, 0.0, 0.0, 0.0, 0.0, 0.0, 0.625, 1.0, 0.625, 1.0, 0.625, 1.0, 0.625, 1.0, 0.625, 0.25, 0.625, 0.25, 0.625, 0.25, 0.625, 0.25, 0.0, 0.0, 0.875, 0.75, 0.875, 0.5, 0.0, 0.0, 0.0, 0.0, 0.0, 0.0, 0.625, 0.25, 0.625, 0.25, 0.625, 0.25, 0.625, 0.25, 0.0, 1.0, 1.0, 1.0, 0.875, 0.75, 0.625, 1.0, 0.625, 1.0, 0.625, 1.0, 0.625, 1.0, 0.625, 1.0, 0.625, 1.0, 0.625, 1.0, 0.625, 1.0, 0.625, 1.0, 0.625, 1.0, 0.625, 1.0, 0.625, 1.0, 1.0, 1.0, 0.0, 1.0, 0.0, 1.0, 1.0, 1.0, 0.0, 0.0, 1.0, 0.0, 1.0, 0.0, 0.0, 0.0, 1.0, 0.0, 1.0, 1.0, 1.0, 1.0, 1.0, 0.0, 0.875, 0.5, 0.875, 0.75, 1.0, 1.0, 1.0, 0.0, 0.0, 0.0, 0.0, 0.0, 0.0, 0.0, 0.0, 0.0, 0.0, 0.0, 0.0, 0.0, 0.0, 0.0, 0.0, 0.0, 0.0, 0.0, 0.0, 0.0, 0.0, 0.0, 0.0, 0.0, 0.875, 0.5211, 0.625, 1.0, 0.625, 1.0, 0.625, 1.0, 0.625, 1.0, 0.5301, 1.0, 0.625, 1.0, 0.625, 1.0, 0.5301, 1.0, 0.625, 1.0, 0.625, 1.0, 0.625, 1.0, 0.625, 1.0, 0.625, 1.0, 0.625, 1.0, 0.625, 1.0, 0.625, 1.0, 0.625, 1.0, 0.625, 1.0, 0.625, 1.0, 0.625, 1.0, 0.5301, 0.75, 0.5301, 0.75, 0.5301, 0.75, 0.5301, 0.75, 0.625, 1.0, 0.625, 1.0, 0.625, 1.0, 0.625, 1.0, 0.5301, 1.0, 0.5301, 0.75, 0.5301, 0.75, 0.5301, 1.0, 0.625, 1.0, 0.625, 1.0, 0.625, 1.0, 0.625, 1.0, 0.625, 1.0, 0.625, 1.0, 0.625, 1.0, 0.625, 1.0, 0.625, 1.0, 0.625, 1.0, 0.625, 1.0, 0.625, 1.0, 0.625, 1.0, 0.625, 1.0, 0.625, 1.0, 0.625, 1.0, 0.5301, 1.0, 0.5301, 0.75, 0.5301, 0.75, 0.5301, 1.0, 0.5301, 1.0, 0.625, 1.0, 0.625, 1.0, 0.5301, 1.0, 0.625, 1.0, 0.625, 1.0, 0.625, 1.0, 0.625, 1.0, 0.5301, 0.75, 0.5301, 0.75, 0.5301, 0.75, 0.5301, 0.75, 0.5301, 0.75, 0.5301, 0.75, 0.5301, 0.75, 0.5301, 0.75, 0.5301, 0.75, 0.5301, 0.75, 0.5301, 0.75, 0.5301, 0.75, 0.0, 0.0, 0.0, 0.0, 0.0, 0.0, 0.625, 1.0, 0.625, 1.0, 0.625, 1.0, 0.625, 1.0, 0.5301, 1.0, 0.625, 1.0, 0.625, 1.0, 0.5301, 1.0, 0.625, 1.0, 0.625, 1.0, 0.625, 1.0, 0.625, 1.0, 0.625, 1.0, 0.625, 1.0, 0.625, 1.0, 0.625, 1.0, 0.625, 1.0, 0.625, 1.0, 0.625, 1.0, 0.625, 1.0, 0.5301, 0.75, 0.5301, 0.75, 0.5301, 0.75, 0.5301, 0.75, 0.625, 1.0, 0.625, 1.0, 0.625, 1.0, 0.625, 1.0, 0.5301, 1.0, 0.5301, 0.75, 0.5301, 0.75, 0.5301, 1.0, 0.625, 1.0, 0.625, 1.0, 0.625, 1.0, 0.625, 1.0, 0.625, 1.0, 0.625, 1.0, 0.625, 1.0, 0.625, 1.0, 0.625, 1.0, 0.625, 1.0, 0.625, 1.0, 0.625, 1.0, 0.625, 1.0, 0.625, 1.0, 0.625, 1.0, 0.625, 1.0, 0.5301, 1.0, 0.5301, 0.75, 0.5301, 0.75, 0.5301, 1.0, 0.5301, 1.0, 0.625, 1.0, 0.625, 1.0, 0.5301, 1.0, 0.625, 1.0, 0.625, 1.0, 0.625, 1.0, 0.625, 1.0, 0.5301, 0.75, 0.5301, 0.75, 0.5301, 0.75, 0.5301, 0.75, 0.5301, 0.75, 0.5301, 0.75, 0.5301, 0.75, 0.5301, 0.75, 0.5301, 0.75, 0.5301, 0.75, 0.5301, 0.75, 0.5301, 0.75, 0.5301, 0.5, 0.5301, 0.5, 0.0, 0.0, 0.0, 0.0, 0.0, 0.0, 0.0, 0.0, 0.0, 0.0, 0.0, 0.0, 0.0, 0.0, 0.0, 0.0, 0.0, 0.0, 0.0, 0.0, 0.0, 0.0, 0.0, 0.0, 0.0, 0.0, 0.0, 0.0, 0.0, 0.0])
me_cube_002.update()
me_cube_003 = bpy.data.meshes.new('Cube.003')
me_cube_003.from_pydata([(-1.805, 1.04, 1.578), (1.896, -0.8817, 1.578), (1.896, 1.04, 1.578), (-1.805, -0.8817, 1.578)], [], [(3, 1, 2, 0)])
_uv = me_cube_003.uv_layers.new(name='UVMap')
_uv.uv.foreach_set('vector', [0.625, 0.5, 0.875, 0.5, 0.875, 0.75, 0.625, 0.75])
me_cube_003.update()
me_cube_004 = bpy.data.meshes.new('Cube.004')
me_cube_004.from_pydata([(2.145, 0.6022, 1.459), (2.145, 0.09389, 1.459), (2.575, 0.09389, 1.187), (2.575, 0.6022, 1.187)], [], [(1, 2, 3, 0)])
_uv = me_cube_004.uv_layers.new(name='UVMap')
_uv.uv.foreach_set('vector', [0.0, 0.0, 1.0, 0.0, 1.0, 1.0, 0.0, 1.0])
me_cube_004.update()
me_cube_005 = bpy.data.meshes.new('Cube.005')
me_cube_005.from_pydata([(2.788, -0.8817, 0.3677), (2.788, 1.04, 0.3677), (-2.023, -0.8817, 0.3679), (-2.023, 1.04, 0.3679), (1.896, 1.04, 0.3759), (-1.805, 1.04, 0.3759), (2.371, -0.8817, 0.3715), (2.371, 1.04, 0.3715), (1.896, -0.8817, 0.3759), (-1.805, -0.8817, 0.3759)], [], [(8, 9, 5, 4), (6, 7, 1, 0), (5, 9, 2, 3), (8, 4, 7, 6)])
_uv = me_cube_005.uv_layers.new(name='UVMap')
_uv.uv.foreach_set('vector', [0.125, 0.5, 0.375, 0.5, 0.375, 0.75, 0.125, 0.75, 0.125, 0.5, 0.125, 0.75, 0.125, 0.75, 0.125, 0.5, 0.375, 0.75, 0.375, 0.5, 0.375, 0.5, 0.375, 0.75, 0.125, 0.5, 0.125, 0.75, 0.125, 0.75, 0.125, 0.5])
me_cube_005.update()

# ---- objects
ob_cube = bpy.data.objects.new('Cube', me_cube_001)
ob_light = bpy.data.objects.new('Light', light_light)
ob_camera = bpy.data.objects.new('Camera', cam_camera)
ob_empty = bpy.data.objects.new('Empty', None)
ob_empty_001 = bpy.data.objects.new('Empty.001', None)
ob_empty_002 = bpy.data.objects.new('Empty.002', None)
ob_cube_001 = bpy.data.objects.new('Cube.001', me_cube_002)
ob_cube_002 = bpy.data.objects.new('Cube.002', me_cube_003)
ob_cube_003 = bpy.data.objects.new('Cube.003', me_cube_004)
ob_cube_004 = bpy.data.objects.new('Cube.004', me_cube_005)

# ---- transforms, parenting, visibility, modifiers, constraints
ob_cube.location = (0.0, 0.0, 0.0)
ob_light.location = (4.076, 1.005, 5.904)
ob_light.rotation_euler = (0.6503, 0.05522, 1.866)
ob_light.lock_rotations_4d = False
ob_light.empty_display_type = 'ARROWS'
ob_light.color = (0.0, 0.0, 0.0, 0.0)
ob_light.lineart.crease_threshold = 0.0
ob_camera.location = (7.359, -6.926, 4.958)
ob_camera.rotation_euler = (1.109, 0.0, 0.8149)
ob_camera.lock_rotations_4d = False
ob_camera.empty_display_type = 'ARROWS'
ob_camera.color = (0.0, 0.0, 0.0, 0.0)
ob_camera.display_type = 'WIRE'
ob_camera.lineart.crease_threshold = 0.0
ob_empty.location = (-10.0, -4.223, -0.1725)
ob_empty.rotation_euler = (1.571, -0.01396, 1.571)
ob_empty.empty_display_type = 'IMAGE'
ob_empty.empty_display_size = 11.91
ob_empty.use_empty_image_alpha = True
ob_empty.color = (1.0, 1.0, 1.0, 0.4)
ob_empty_001.location = (-0.3361, -1.618, -10.0)
ob_empty_001.rotation_euler = (3.142, 3.142, -0.01396)
ob_empty_001.empty_display_type = 'IMAGE'
ob_empty_001.empty_display_size = 12.0
ob_empty_001.use_empty_image_alpha = True
ob_empty_001.color = (1.0, 1.0, 1.0, 0.4)
ob_empty_002.location = (-0.1997, -10.0, -0.1171)
ob_empty_002.rotation_euler = (1.571, -0.01396, 3.142)
ob_empty_002.empty_display_type = 'IMAGE'
ob_empty_002.empty_display_size = 11.5
ob_empty_002.use_empty_image_alpha = True
ob_empty_002.color = (1.0, 1.0, 1.0, 0.4)
ob_cube_001.location = (0.0, 0.0, 0.0)
ob_cube_002.location = (0.0, 0.0, 0.0)
ob_cube_003.location = (0.0, 0.0, 0.0)
ob_cube_004.location = (0.0, 0.0, 0.0)

# ---- collection membership
col_collection_1.objects.link(ob_cube)
col_collection.objects.link(ob_light)
col_collection.objects.link(ob_camera)
col_collection.objects.link(ob_empty)
col_collection.objects.link(ob_empty_001)
col_collection.objects.link(ob_empty_002)
col_armor.objects.link(ob_cube_001)
col_armor.objects.link(ob_cube_002)
col_armor.objects.link(ob_cube_003)
col_armor.objects.link(ob_cube_004)

# ---- scene / render settings (as saved in the file)
scene.camera = ob_camera
scene.frame_start = 1; scene.frame_end = 250; scene.frame_set(1)
scene.render.engine = 'BLENDER_EEVEE_NEXT'
bpy.context.view_layer.update()
